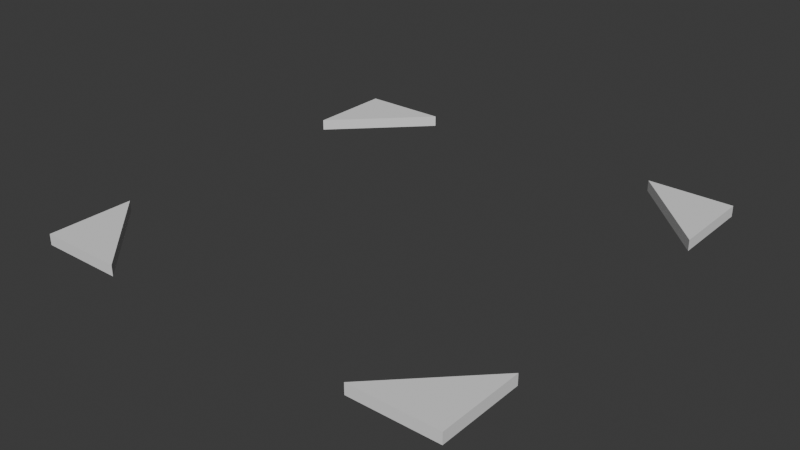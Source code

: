 # Source: tile_indicator.blend  (saved by Blender 4.0.36; exported with 4.5.12 LTS)
import bpy
from mathutils import Matrix  # noqa: F401  (used for matrix-valued properties, if any)

bpy.ops.wm.read_factory_settings(use_empty=True)
scene = bpy.context.scene
scene.name = 'Scene'

# ---- collections
col_collection = bpy.data.collections.new('Collection'); scene.collection.children.link(col_collection)

# ---- world
world_world = bpy.data.worlds.new('World'); scene.world = world_world
world_world.use_nodes = True; world_world.node_tree.nodes.clear()
_N = world_world.node_tree.nodes; _L = world_world.node_tree.links
n0 = _N.new('ShaderNodeOutputWorld'); n0.name = 'World Output'; n0.location = (300, 300)
n1 = _N.new('ShaderNodeBackground'); n1.name = 'Background'; n1.location = (10, 300)
n1.inputs[0].default_value = (0.05088, 0.05088, 0.05088, 1.0)
_L.new(n1.outputs[0], n0.inputs[0])
n0.is_active_output = True
world_world.color = (0.05088, 0.05088, 0.05088)
world_world.use_sun_shadow = False
world_world.sun_shadow_jitter_overblur = 0.0

# ---- meshes
me_plane = bpy.data.meshes.new('Plane')
me_plane.from_pydata([(-0.5, -0.5, 0.0), (0.5, -0.5, 0.0), (-0.5, 0.5, 0.0), (0.5, 0.5, 0.0), (-0.5, 0.3, 0.0), (-0.5, -0.3, 0.0), (0.5, -0.3, 0.0), (0.5, 0.3, 0.0), (-0.3, -0.5, 0.0), (0.3, -0.5, 0.0), (0.3, 0.5, 0.0), (-0.3, 0.5, 0.0), (-0.5, -0.3, 0.025), (-0.5, -0.5, 0.025), (0.3, -0.5, 0.025), (0.5, -0.5, 0.025), (0.5, 0.3, 0.025), (0.5, 0.5, 0.025), (-0.3, 0.5, 0.025), (-0.5, 0.5, 0.025), (-0.5, 0.3, 0.025), (0.5, -0.3, 0.025), (-0.3, -0.5, 0.025), (0.3, 0.5, 0.025)], [], [(0, 5, 8), (6, 1, 9), (11, 4, 2), (10, 3, 7), (13, 22, 12), (21, 14, 15), (18, 19, 20), (23, 16, 17), (11, 2, 19, 18), (4, 11, 18, 20), (5, 0, 13, 12), (3, 10, 23, 17), (2, 4, 20, 19), (10, 7, 16, 23), (9, 1, 15, 14), (8, 5, 12, 22), (1, 6, 21, 15), (7, 3, 17, 16), (6, 9, 14, 21), (0, 8, 22, 13)])
_uv = me_plane.uv_layers.new(name='UVMap')
_uv.uv.foreach_set('vector', [0.0, 0.0, 0.0, 0.2, 0.2, 0.0, 1.0, 0.2, 1.0, 0.0, 0.8, 0.0, 0.2, 1.0, 0.0, 0.8, 0.0, 1.0, 0.8, 1.0, 1.0, 1.0, 1.0, 0.8, 0.0, 0.0, 0.2, 0.0, 0.0, 0.2, 1.0, 0.2, 0.8, 0.0, 1.0, 0.0, 0.2, 1.0, 0.0, 1.0, 0.0, 0.8, 0.8, 1.0, 1.0, 0.8, 1.0, 1.0, 0.2, 1.0, 0.0, 1.0, 0.0, 1.0, 0.2, 1.0, 0.0, 0.8, 0.2, 1.0, 0.2, 1.0, 0.0, 0.8, 0.0, 0.2, 0.0, 0.0, 0.0, 0.0, 0.0, 0.2, 1.0, 1.0, 0.8, 1.0, 0.8, 1.0, 1.0, 1.0, 0.0, 1.0, 0.0, 0.8, 0.0, 0.8, 0.0, 1.0, 0.8, 1.0, 1.0, 0.8, 1.0, 0.8, 0.8, 1.0, 0.8, 0.0, 1.0, 0.0, 1.0, 0.0, 0.8, 0.0, 0.2, 0.0, 0.0, 0.2, 0.0, 0.2, 0.2, 0.0, 1.0, 0.0, 1.0, 0.2, 1.0, 0.2, 1.0, 0.0, 1.0, 0.8, 1.0, 1.0, 1.0, 1.0, 1.0, 0.8, 1.0, 0.2, 0.8, 0.0, 0.8, 0.0, 1.0, 0.2, 0.0, 0.0, 0.2, 0.0, 0.2, 0.0, 0.0, 0.0])
me_plane.update()

# ---- objects
ob_plane = bpy.data.objects.new('Plane', me_plane)

# ---- transforms, parenting, visibility, modifiers, constraints
ob_plane.location = (0.0, 0.0, 0.0)

# ---- collection membership
col_collection.objects.link(ob_plane)

# ---- scene / render settings (as saved in the file)
scene.frame_start = 1; scene.frame_end = 250; scene.frame_set(1)
scene.render.engine = 'BLENDER_EEVEE_NEXT'
scene.cycles.sampling_pattern = 'TABULATED_SOBOL'
bpy.context.view_layer.update()

# ---- added for rendering (the .blend has no active camera and no usable light): camera, sun
cam_auto = bpy.data.cameras.new('AutoCamera')
cam_auto.lens = 50.0
cam_auto.sensor_width = 36.0
cam_auto.clip_end = 1000.0
ob_auto_camera = bpy.data.objects.new('AutoCamera', cam_auto)
scene.collection.objects.link(ob_auto_camera)
ob_auto_camera.location = (1.30867, -1.5704, 1.05944)
ob_auto_camera.rotation_euler = (1.09748, -7.21219e-08, 0.694738)
scene.camera = ob_auto_camera
light_auto_sun = bpy.data.lights.new('AutoSun', 'SUN')
light_auto_sun.energy = 3.0
light_auto_sun.angle = 0.0523599
ob_auto_sun = bpy.data.objects.new('AutoSun', light_auto_sun)
scene.collection.objects.link(ob_auto_sun)
ob_auto_sun.rotation_euler = (0.872665, 0.174533, 0.523599)
bpy.context.view_layer.update()
